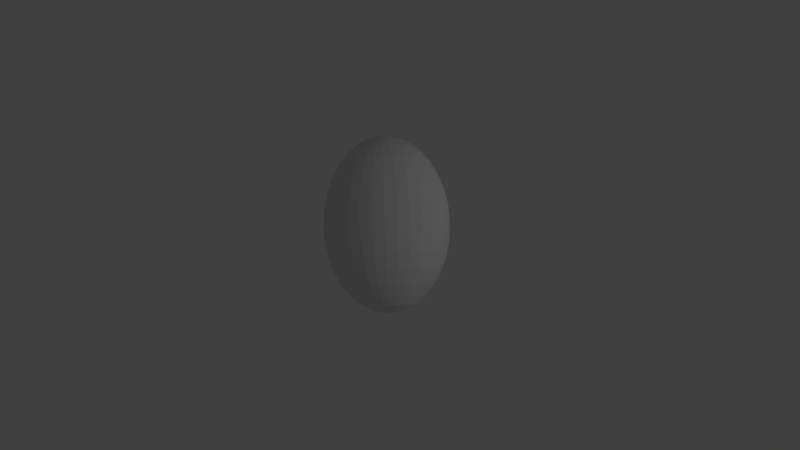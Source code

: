 # Source: Dominik_stormtrooper.blend  (saved by Blender 2.79.0; exported with 4.5.12 LTS)
import bpy
from mathutils import Matrix  # noqa: F401  (used for matrix-valued properties, if any)

bpy.ops.wm.read_factory_settings(use_empty=True)
scene = bpy.context.scene
scene.name = 'Scene'

# ---- collections
col_collection_1 = bpy.data.collections.new('Collection 1'); scene.collection.children.link(col_collection_1)

# ---- materials (node trees are filled in below, after node groups)
mat_material_002 = bpy.data.materials.new('Material.002')
mat_material_002.alpha_threshold = 0.0
mat_material_002.use_transparent_shadow = False
mat_material_002.roughness = 0.5

# ---- material node trees

# ---- world
world_world = bpy.data.worlds.new('World'); scene.world = world_world
world_world.color = (0.05088, 0.05088, 0.05088)
world_world.use_sun_shadow = False
world_world.sun_shadow_jitter_overblur = 0.0
world_world.cycles.sampling_method = 'MANUAL'

# ---- cameras
cam_camera = bpy.data.cameras.new('Camera')
cam_camera.clip_end = 100.0
cam_camera.lens = 35.0
cam_camera.sensor_width = 32.0
cam_camera.sensor_height = 18.0
cam_camera.ortho_scale = 7.314
cam_camera.dof.focus_distance = 0.0
cam_camera.dof.aperture_fstop = 128.0

# ---- lights
light_lamp = bpy.data.lights.new('Lamp', 'POINT')
light_lamp.transmission_factor = 0.0
light_lamp.cutoff_distance = 30.0
light_lamp.energy = 100.0
light_lamp.shadow_buffer_clip_start = 1.001
light_lamp.shadow_soft_size = 0.1
light_lamp.shadow_maximum_resolution = 0.006
light_lamp.use_absolute_resolution = True

# ---- meshes
me_sphere = bpy.data.meshes.new('Sphere')
me_sphere.from_pydata([(1.058, -0.6804, 0.5918), (1.065, -0.4929, 0.6715), (1.03, -0.2864, 0.7254), (0.9566, -0.06893, 0.7515), (0.846, 0.1512, 0.7486), (0.703, 0.3655, 0.717), (0.5329, 0.5658, 0.6579), (0.3423, 0.7443, 0.5734), (0.1386, 0.8942, 0.467), (-0.65, 1.113, -0.08825), (1.076, -0.6737, 0.5658), (1.1, -0.4798, 0.6205), (1.082, -0.2675, 0.6514), (1.022, -0.04482, 0.6573), (0.9233, 0.1795, 0.6379), (0.7888, 0.397, 0.594), (0.624, 0.5992, 0.5272), (0.4353, 0.7784, 0.4402), (0.2298, 0.9276, 0.3363), (0.01543, 1.041, 0.2195), (-0.1995, 1.115, 0.09419), (-0.4067, 1.146, -0.0347), (-0.5984, 1.132, -0.1623), (-0.767, 1.076, -0.2836), (-0.9061, 0.9774, -0.394), (1.091, -0.6729, 0.5365), (1.129, -0.4782, 0.5631), (1.124, -0.2651, 0.568), (1.076, -0.04186, 0.5511), (0.9866, 0.183, 0.513), (0.8592, 0.4009, 0.4553), (0.6987, 0.6033, 0.38), (0.5114, 0.7826, 0.2901), (0.3045, 0.9317, 0.1891), (0.08582, 1.045, 0.08076), (-0.1361, 1.118, -0.03064), (-0.3529, 1.149, -0.1409), (-0.556, 1.135, -0.2457), (-0.7378, 1.077, -0.341), (-0.8913, 0.9783, -0.4233), (1.102, -0.678, 0.505), (1.151, -0.4881, 0.5013), (1.156, -0.2795, 0.4784), (1.116, -0.06017, 0.4371), (1.034, 0.1615, 0.3789), (0.9114, 0.3769, 0.3062), (0.7542, 0.5779, 0.2218), (0.568, 0.7567, 0.1288), (0.3599, 0.9063, 0.03087), (0.138, 1.021, -0.06825), (-0.08914, 1.097, -0.1647), (-0.3129, 1.13, -0.2549), (-0.5246, 1.12, -0.3353), (-0.7162, 1.067, -0.4028), (-0.8802, 0.9732, -0.4548), (1.109, -0.6887, 0.4726), (1.164, -0.5092, 0.4377), (1.175, -0.3101, 0.386), (1.141, -0.09905, 0.3195), (1.062, 0.1158, 0.2407), (0.9435, 0.3261, 0.1527), (0.7882, 0.524, 0.05874), (0.6027, 0.7017, -0.03744), (0.394, 0.8524, -0.1322), (0.1701, 0.9704, -0.2218), (-0.06028, 1.051, -0.303), (-0.2884, 1.091, -0.3725), (-0.5053, 1.09, -0.4276), (-0.7029, 1.046, -0.4664), (-0.8735, 0.9625, -0.4872), (1.111, -0.7047, 0.4404), (1.169, -0.5405, 0.3747), (1.181, -0.3556, 0.2945), (1.149, -0.157, 0.203), (1.072, 0.04765, 0.1037), (0.9541, 0.2504, 0.0004066), (0.7995, 0.4436, -0.1029), (0.6142, 0.6198, -0.2022), (0.4053, 0.7721, -0.2938), (0.1808, 0.8947, -0.3741), (-0.05069, 0.983, -0.44), (-0.2802, 1.033, -0.489), (-0.4989, 1.044, -0.5192), (-0.6985, 1.015, -0.5294), (-0.8712, 0.9465, -0.5194), (1.109, -0.7253, 0.4098), (1.164, -0.581, 0.3146), (1.175, -0.4143, 0.2072), (1.14, -0.2318, 0.09195), (1.062, -0.04028, -0.02687), (0.943, 0.1527, -0.1447), (0.7877, 0.3399, -0.2569), (0.6022, 0.514, -0.3593), (0.3934, 0.6683, -0.4478), (0.1696, 0.797, -0.5192), (-0.06071, 0.895, -0.5706), (-0.2887, 0.9587, -0.6), (-0.5056, 0.9855, -0.6064), (-0.7031, 0.9744, -0.5895), (-0.8736, 0.9259, -0.55), (1.102, -0.7498, 0.3819), (1.151, -0.629, 0.2598), (1.155, -0.4841, 0.1277), (1.115, -0.3205, -0.00932), (1.033, -0.1446, -0.146), (0.9105, 0.03679, -0.277), (0.7532, 0.2168, -0.3974), (0.5669, 0.3885, -0.5025), (0.3589, 0.5452, -0.5883), (0.1371, 0.681, -0.6515), (-0.08998, 0.7907, -0.6896), (-0.3136, 0.8699, -0.7013), (-0.5252, 0.9157, -0.686), (-0.7166, 0.9264, -0.6443), (-0.8804, 0.9014, -0.5779), (1.091, -0.7772, 0.3577), (1.129, -0.6828, 0.2123), (1.123, -0.5621, 0.05883), (1.075, -0.4198, -0.09694), (0.9854, -0.2614, -0.249), (0.8578, -0.09296, -0.3915), (0.6973, 0.07907, -0.5189), (0.51, 0.2481, -0.6264), (0.303, 0.4075, -0.7098), (0.08445, 0.5513, -0.766), (-0.1374, 0.6739, -0.7927), (-0.3539, 0.7706, -0.7889), (-0.5569, 0.8377, -0.7548), (-0.7384, 0.8726, -0.6918), (-0.8916, 0.874, -0.6021), (1.076, -0.8065, 0.3382), (1.099, -0.7402, 0.1741), (1.081, -0.6454, 0.003367), (1.021, -0.5259, -0.1675), (0.9217, -0.3861, -0.332), (0.7871, -0.2315, -0.4837), (0.6222, -0.06802, -0.6168), (0.4334, 0.09808, -0.7262), (0.2279, 0.2604, -0.8077), (0.0137, 0.4127, -0.8582), (-0.201, 0.5492, -0.8757), (-0.4081, 0.6646, -0.8595), (-0.5994, 0.7544, -0.8103), (-0.7677, 0.8152, -0.73), (-0.9065, 0.8447, -0.6216), (1.057, -0.8364, 0.3242), (1.064, -0.799, 0.1466), (1.029, -0.7308, -0.03659), (0.955, -0.6346, -0.2184), (0.8442, -0.5139, -0.3918), (0.7009, -0.3735, -0.5502), (0.5307, -0.2188, -0.6874), (0.3401, -0.05565, -0.7982), (0.1365, 0.1096, -0.8783), (-0.07245, 0.2707, -0.9247), (-0.2786, 0.4214, -0.9355), (-0.474, 0.5559, -0.9104), (-0.6512, 0.669, -0.8503), (-0.8034, 0.7564, -0.7575), (-0.9247, 0.8147, -0.6356), (1.037, -0.866, 0.3161), (1.023, -0.857, 0.1308), (0.9701, -0.815, -0.05952), (0.8798, -0.7418, -0.2476), (0.7558, -0.64, -0.4261), (0.6027, -0.5136, -0.5883), (0.4265, -0.3675, -0.7278), (0.2338, -0.2073, -0.8394), (0.0322, -0.03905, -0.9187), (-0.1707, 0.1307, -0.9628), (-0.367, 0.2953, -0.9698), (-0.5492, 0.4487, -0.9395), (-0.7103, 0.5848, -0.8732), (-0.8441, 0.6984, -0.7733), (-0.9454, 0.7852, -0.6437), (1.014, -0.894, 0.3144), (0.9789, -0.912, 0.1274), (0.906, -0.8948, -0.06451), (0.7983, -0.8433, -0.2539), (0.6599, -0.7594, -0.4336), (0.4962, -0.6463, -0.5966), (0.3134, -0.5084, -0.7367), (0.1185, -0.3509, -0.8484), (-0.08088, -0.1799, -0.9276), (-0.2772, -0.002051, -0.9711), (-0.4628, 0.1759, -0.9773), (-0.6307, 0.3471, -0.9459), (-0.7743, 0.505, -0.8782), (-0.8882, 0.6434, -0.7767), (-0.9679, 0.7571, -0.6454), (0.9908, -0.9194, 0.319), (0.933, -0.9618, 0.1364), (0.8394, -0.9672, -0.0514), (0.7136, -0.9354, -0.2372), (0.5603, -0.8676, -0.414), (0.3855, -0.7666, -0.5748), (0.1958, -0.636, -0.7135), (-0.001326, -0.481, -0.8248), (-0.1984, -0.3076, -0.9044), (-0.3879, -0.1223, -0.9493), (-0.5625, 0.06769, -0.9576), (-0.7154, 0.2551, -0.9292), (-0.8409, 0.4326, -0.8651), (-0.9341, 0.5936, -0.7677), (-0.9913, 0.7317, -0.6408), (-1.01, 0.8418, -0.4893), (0.9674, -0.9412, 0.3298), (0.8872, -1.005, 0.1576), (0.7729, -1.029, -0.02068), (0.6289, -1.014, -0.1981), (0.4607, -0.9605, -0.368), (0.2748, -0.8697, -0.5237), (0.07833, -0.7455, -0.6593), (-0.1211, -0.5927, -0.7695), (-0.3159, -0.4171, -0.8502), (-0.4986, -0.2255, -0.8982), (-0.6621, -0.02516, -0.9117), (-0.8002, 0.1761, -0.8901), (-0.9075, 0.3706, -0.8344), (-0.9799, 0.5509, -0.7465), (-1.015, 0.71, -0.63), (0.945, -0.9586, 0.3463), (0.8431, -1.039, 0.1901), (0.7089, -1.079, 0.02648), (0.5474, -1.077, -0.1381), (0.3649, -1.034, -0.2974), (0.1684, -0.9518, -0.4453), (-0.0346, -0.8327, -0.576), (-0.2363, -0.6816, -0.6846), (-0.4289, -0.5043, -0.7669), (-0.605, -0.3076, -0.8198), (-0.7578, -0.09906, -0.8411), (-0.8816, 0.1133, -0.8301), (-0.9714, 0.3212, -0.7872), (-1.024, 0.5169, -0.7141), (-1.037, 0.6926, -0.6135), (0.9243, -0.9708, 0.368), (0.8025, -1.063, 0.2326), (0.65, -1.113, 0.08825), (0.4724, -1.122, -0.0595), (0.2767, -1.087, -0.205), (0.07041, -1.01, -0.3425), (-0.1386, -0.8942, -0.467), (-0.3423, -0.7443, -0.5734), (-0.5329, -0.5658, -0.6579), (-0.703, -0.3655, -0.717), (-0.846, -0.1512, -0.7486), (-0.9566, 0.06893, -0.7515), (-1.03, 0.2864, -0.7254), (-1.065, 0.4929, -0.6715), (-1.058, 0.6804, -0.5918), (0.9061, -0.9774, 0.394), (0.767, -1.076, 0.2836), (0.5984, -1.132, 0.1623), (0.4067, -1.146, 0.0347), (0.1995, -1.115, -0.09419), (-0.01543, -1.041, -0.2195), (-0.2298, -0.9276, -0.3363), (-0.4353, -0.7784, -0.4402), (-0.624, -0.5992, -0.5272), (-0.7888, -0.397, -0.594), (-0.9233, -0.1795, -0.6379), (-1.022, 0.04482, -0.6573), (-1.082, 0.2675, -0.6514), (-1.1, 0.4798, -0.6205), (-1.076, 0.6737, -0.5658), (0.8913, -0.9783, 0.4233), (0.7378, -1.077, 0.341), (0.556, -1.135, 0.2457), (0.3529, -1.149, 0.1409), (0.1361, -1.118, 0.03064), (-0.08582, -1.045, -0.08076), (-0.3045, -0.9317, -0.1891), (-0.5114, -0.7826, -0.2901), (-0.6987, -0.6033, -0.38), (-0.8592, -0.4009, -0.4553), (-0.9866, -0.183, -0.513), (-1.076, 0.04186, -0.5511), (-1.124, 0.2651, -0.568), (-1.129, 0.4782, -0.5631), (-1.091, 0.6729, -0.5365), (0.8802, -0.9732, 0.4548), (0.7162, -1.067, 0.4028), (0.5246, -1.12, 0.3353), (0.3129, -1.13, 0.2549), (0.08914, -1.097, 0.1647), (-0.138, -1.021, 0.06825), (-0.3599, -0.9063, -0.03087), (-0.568, -0.7567, -0.1288), (-0.7542, -0.5779, -0.2218), (-0.9114, -0.3769, -0.3062), (-1.034, -0.1615, -0.3789), (-1.116, 0.06017, -0.4371), (-1.156, 0.2795, -0.4784), (-1.151, 0.4881, -0.5013), (-1.102, 0.678, -0.505), (1.01, -0.8418, 0.4893), (0.8735, -0.9625, 0.4872), (0.7029, -1.046, 0.4664), (0.5053, -1.09, 0.4276), (0.2884, -1.091, 0.3725), (0.06029, -1.051, 0.303), (-0.1701, -0.9704, 0.2218), (-0.394, -0.8524, 0.1322), (-0.6027, -0.7017, 0.03744), (-0.7882, -0.524, -0.05874), (-0.9435, -0.3261, -0.1527), (-1.062, -0.1158, -0.2407), (-1.141, 0.09905, -0.3195), (-1.175, 0.3101, -0.386), (-1.164, 0.5092, -0.4377), (-1.109, 0.6887, -0.4726), (0.8712, -0.9465, 0.5194), (0.6985, -1.015, 0.5294), (0.4989, -1.044, 0.5192), (0.2802, -1.033, 0.489), (0.05069, -0.983, 0.44), (-0.1808, -0.8947, 0.3741), (-0.4053, -0.7721, 0.2938), (-0.6142, -0.6198, 0.2022), (-0.7995, -0.4436, 0.1029), (-0.9541, -0.2504, -0.0004066), (-1.072, -0.04765, -0.1037), (-1.149, 0.157, -0.203), (-1.181, 0.3556, -0.2945), (-1.169, 0.5405, -0.3747), (-1.111, 0.7047, -0.4404), (0.8736, -0.9259, 0.55), (0.7031, -0.9744, 0.5895), (0.5056, -0.9855, 0.6064), (0.2887, -0.9587, 0.6), (0.06072, -0.895, 0.5706), (-0.1696, -0.797, 0.5192), (-0.3934, -0.6683, 0.4478), (-0.6021, -0.514, 0.3593), (-0.7877, -0.3399, 0.2569), (-0.943, -0.1527, 0.1447), (-1.062, 0.04028, 0.02687), (-1.14, 0.2318, -0.09195), (-1.175, 0.4143, -0.2072), (-1.164, 0.581, -0.3146), (-1.109, 0.7253, -0.4098), (0.8804, -0.9014, 0.5779), (0.7166, -0.9264, 0.6443), (0.5252, -0.9157, 0.686), (0.3136, -0.8699, 0.7013), (0.08998, -0.7907, 0.6896), (-0.1371, -0.681, 0.6515), (-0.3589, -0.5452, 0.5883), (-0.5669, -0.3885, 0.5025), (-0.7532, -0.2168, 0.3974), (-0.9105, -0.03679, 0.277), (-1.033, 0.1446, 0.146), (-1.115, 0.3205, 0.00932), (-1.155, 0.4841, -0.1277), (-1.151, 0.629, -0.2598), (-1.102, 0.7498, -0.3819), (0.8916, -0.874, 0.6021), (0.7384, -0.8726, 0.6918), (0.5569, -0.8377, 0.7548), (0.3539, -0.7706, 0.7889), (0.1374, -0.6739, 0.7927), (-0.08445, -0.5513, 0.766), (-0.303, -0.4075, 0.7098), (-0.51, -0.2481, 0.6264), (-0.6973, -0.07907, 0.5189), (-0.8578, 0.09296, 0.3915), (-0.9854, 0.2614, 0.249), (-1.075, 0.4198, 0.09694), (-1.123, 0.5621, -0.05883), (-1.129, 0.6828, -0.2123), (-1.091, 0.7772, -0.3577), (0.9065, -0.8447, 0.6216), (0.7677, -0.8152, 0.73), (0.5994, -0.7544, 0.8103), (0.4081, -0.6646, 0.8595), (0.201, -0.5492, 0.8757), (-0.0137, -0.4127, 0.8582), (-0.2279, -0.2604, 0.8077), (-0.4334, -0.09809, 0.7262), (-0.6222, 0.06802, 0.6168), (-0.7871, 0.2315, 0.4837), (-0.9217, 0.3861, 0.332), (-1.021, 0.5259, 0.1675), (-1.081, 0.6454, -0.003368), (-1.099, 0.7402, -0.1741), (-1.076, 0.8065, -0.3382), (0.9247, -0.8147, 0.6356), (0.8034, -0.7564, 0.7575), (0.6512, -0.669, 0.8503), (0.474, -0.5559, 0.9104), (0.2786, -0.4214, 0.9355), (0.07245, -0.2707, 0.9247), (-0.1365, -0.1096, 0.8783), (-0.3401, 0.05565, 0.7982), (-0.5307, 0.2188, 0.6874), (-0.7009, 0.3735, 0.5502), (-0.8442, 0.5139, 0.3918), (-0.955, 0.6346, 0.2184), (-1.029, 0.7308, 0.03659), (-1.064, 0.799, -0.1466), (-1.057, 0.8364, -0.3242), (0.9454, -0.7852, 0.6437), (0.8441, -0.6984, 0.7733), (0.7103, -0.5848, 0.8732), (0.5492, -0.4487, 0.9395), (0.367, -0.2953, 0.9698), (0.1707, -0.1307, 0.9628), (-0.0322, 0.03905, 0.9187), (-0.2338, 0.2073, 0.8394), (-0.4265, 0.3675, 0.7278), (-0.6027, 0.5136, 0.5883), (-0.7558, 0.64, 0.4261), (-0.8798, 0.7418, 0.2476), (-0.9701, 0.815, 0.05952), (-1.023, 0.857, -0.1308), (-1.037, 0.866, -0.3161), (0.9679, -0.7571, 0.6454), (0.8882, -0.6434, 0.7767), (0.7743, -0.505, 0.8782), (0.6307, -0.3471, 0.9459), (0.4628, -0.1759, 0.9773), (0.2772, 0.00205, 0.9711), (0.08088, 0.1799, 0.9276), (-0.1185, 0.3509, 0.8484), (-0.3134, 0.5084, 0.7367), (-0.4962, 0.6463, 0.5966), (-0.6599, 0.7594, 0.4336), (-0.7983, 0.8433, 0.2539), (-0.906, 0.8948, 0.06451), (-0.9789, 0.912, -0.1274), (-1.014, 0.894, -0.3144), (0.9913, -0.7317, 0.6408), (0.9341, -0.5936, 0.7677), (0.8409, -0.4326, 0.8651), (0.7154, -0.2551, 0.9292), (0.5625, -0.06769, 0.9576), (0.3879, 0.1223, 0.9493), (0.1984, 0.3076, 0.9044), (0.001327, 0.481, 0.8248), (-0.1958, 0.636, 0.7135), (-0.3855, 0.7666, 0.5748), (-0.5603, 0.8676, 0.414), (-0.7136, 0.9354, 0.2372), (-0.8394, 0.9672, 0.0514), (-0.933, 0.9618, -0.1364), (-0.9908, 0.9194, -0.319), (1.015, -0.71, 0.63), (0.9799, -0.5509, 0.7465), (0.9075, -0.3706, 0.8344), (0.8002, -0.1761, 0.8901), (0.6621, 0.02516, 0.9117), (0.4986, 0.2255, 0.8982), (0.3159, 0.4171, 0.8502), (0.1211, 0.5927, 0.7695), (-0.07833, 0.7455, 0.6593), (-0.2748, 0.8697, 0.5237), (-0.4607, 0.9605, 0.368), (-0.6289, 1.014, 0.1981), (-0.7729, 1.029, 0.02068), (-0.8872, 1.005, -0.1576), (-0.9674, 0.9412, -0.3298), (1.037, -0.6926, 0.6135), (1.024, -0.5169, 0.7141), (0.9714, -0.3212, 0.7872), (0.8816, -0.1133, 0.8301), (0.7578, 0.09906, 0.8411), (0.605, 0.3076, 0.8198), (0.4289, 0.5043, 0.7669), (0.2363, 0.6816, 0.6846), (0.0346, 0.8327, 0.576), (-0.1684, 0.9518, 0.4453), (-0.3649, 1.034, 0.2974), (-0.5474, 1.077, 0.1381), (-0.7089, 1.079, -0.02648), (-0.8431, 1.039, -0.1901), (-0.945, 0.9586, -0.3463), (-0.07041, 1.01, 0.3425), (-0.2767, 1.087, 0.205), (-0.4724, 1.122, 0.0595), (-0.8025, 1.063, -0.2326), (-0.9243, 0.9708, -0.368)], [], [(481, 480, 23, 24), (7, 6, 16, 17), (0, 296, 10), (205, 481, 24), (8, 7, 17, 18), (1, 0, 10, 11), (477, 8, 18, 19), (2, 1, 11, 12), (478, 477, 19, 20), (3, 2, 12, 13), (479, 478, 20, 21), (4, 3, 13, 14), (9, 479, 21, 22), (5, 4, 14, 15), (480, 9, 22, 23), (6, 5, 15, 16), (23, 22, 37, 38), (16, 15, 30, 31), (24, 23, 38, 39), (17, 16, 31, 32), (10, 296, 25), (205, 24, 39), (18, 17, 32, 33), (11, 10, 25, 26), (19, 18, 33, 34), (12, 11, 26, 27), (20, 19, 34, 35), (13, 12, 27, 28), (21, 20, 35, 36), (14, 13, 28, 29), (22, 21, 36, 37), (15, 14, 29, 30), (27, 26, 41, 42), (35, 34, 49, 50), (28, 27, 42, 43), (36, 35, 50, 51), (29, 28, 43, 44), (37, 36, 51, 52), (30, 29, 44, 45), (38, 37, 52, 53), (31, 30, 45, 46), (39, 38, 53, 54), (32, 31, 46, 47), (25, 296, 40), (205, 39, 54), (33, 32, 47, 48), (26, 25, 40, 41), (34, 33, 48, 49), (46, 45, 60, 61), (54, 53, 68, 69), (47, 46, 61, 62), (40, 296, 55), (205, 54, 69), (48, 47, 62, 63), (41, 40, 55, 56), (49, 48, 63, 64), (42, 41, 56, 57), (50, 49, 64, 65), (43, 42, 57, 58), (51, 50, 65, 66), (44, 43, 58, 59), (52, 51, 66, 67), (45, 44, 59, 60), (53, 52, 67, 68), (65, 64, 79, 80), (58, 57, 72, 73), (66, 65, 80, 81), (59, 58, 73, 74), (67, 66, 81, 82), (60, 59, 74, 75), (68, 67, 82, 83), (61, 60, 75, 76), (69, 68, 83, 84), (62, 61, 76, 77), (55, 296, 70), (205, 69, 84), (63, 62, 77, 78), (56, 55, 70, 71), (64, 63, 78, 79), (57, 56, 71, 72), (84, 83, 98, 99), (77, 76, 91, 92), (70, 296, 85), (205, 84, 99), (78, 77, 92, 93), (71, 70, 85, 86), (79, 78, 93, 94), (72, 71, 86, 87), (80, 79, 94, 95), (73, 72, 87, 88), (81, 80, 95, 96), (74, 73, 88, 89), (82, 81, 96, 97), (75, 74, 89, 90), (83, 82, 97, 98), (76, 75, 90, 91), (88, 87, 102, 103), (96, 95, 110, 111), (89, 88, 103, 104), (97, 96, 111, 112), (90, 89, 104, 105), (98, 97, 112, 113), (91, 90, 105, 106), (99, 98, 113, 114), (92, 91, 106, 107), (85, 296, 100), (205, 99, 114), (93, 92, 107, 108), (86, 85, 100, 101), (94, 93, 108, 109), (87, 86, 101, 102), (95, 94, 109, 110), (107, 106, 121, 122), (100, 296, 115), (205, 114, 129), (108, 107, 122, 123), (101, 100, 115, 116), (109, 108, 123, 124), (102, 101, 116, 117), (110, 109, 124, 125), (103, 102, 117, 118), (111, 110, 125, 126), (104, 103, 118, 119), (112, 111, 126, 127), (105, 104, 119, 120), (113, 112, 127, 128), (106, 105, 120, 121), (114, 113, 128, 129), (126, 125, 140, 141), (119, 118, 133, 134), (127, 126, 141, 142), (120, 119, 134, 135), (128, 127, 142, 143), (121, 120, 135, 136), (129, 128, 143, 144), (122, 121, 136, 137), (115, 296, 130), (205, 129, 144), (123, 122, 137, 138), (116, 115, 130, 131), (124, 123, 138, 139), (117, 116, 131, 132), (125, 124, 139, 140), (118, 117, 132, 133), (205, 144, 159), (138, 137, 152, 153), (131, 130, 145, 146), (139, 138, 153, 154), (132, 131, 146, 147), (140, 139, 154, 155), (133, 132, 147, 148), (141, 140, 155, 156), (134, 133, 148, 149), (142, 141, 156, 157), (135, 134, 149, 150), (143, 142, 157, 158), (136, 135, 150, 151), (144, 143, 158, 159), (137, 136, 151, 152), (130, 296, 145), (157, 156, 171, 172), (150, 149, 164, 165), (158, 157, 172, 173), (151, 150, 165, 166), (159, 158, 173, 174), (152, 151, 166, 167), (145, 296, 160), (205, 159, 174), (153, 152, 167, 168), (146, 145, 160, 161), (154, 153, 168, 169), (147, 146, 161, 162), (155, 154, 169, 170), (148, 147, 162, 163), (156, 155, 170, 171), (149, 148, 163, 164), (161, 160, 175, 176), (169, 168, 183, 184), (162, 161, 176, 177), (170, 169, 184, 185), (163, 162, 177, 178), (171, 170, 185, 186), (164, 163, 178, 179), (172, 171, 186, 187), (165, 164, 179, 180), (173, 172, 187, 188), (166, 165, 180, 181), (174, 173, 188, 189), (167, 166, 181, 182), (160, 296, 175), (205, 174, 189), (168, 167, 182, 183), (180, 179, 194, 195), (188, 187, 202, 203), (181, 180, 195, 196), (189, 188, 203, 204), (182, 181, 196, 197), (175, 296, 190), (205, 189, 204), (183, 182, 197, 198), (176, 175, 190, 191), (184, 183, 198, 199), (177, 176, 191, 192), (185, 184, 199, 200), (178, 177, 192, 193), (186, 185, 200, 201), (179, 178, 193, 194), (187, 186, 201, 202), (199, 198, 214, 215), (192, 191, 207, 208), (200, 199, 215, 216), (193, 192, 208, 209), (201, 200, 216, 217), (194, 193, 209, 210), (202, 201, 217, 218), (195, 194, 210, 211), (203, 202, 218, 219), (196, 195, 211, 212), (204, 203, 219, 220), (197, 196, 212, 213), (190, 296, 206), (205, 204, 220), (198, 197, 213, 214), (191, 190, 206, 207), (219, 218, 233, 234), (212, 211, 226, 227), (220, 219, 234, 235), (213, 212, 227, 228), (206, 296, 221), (205, 220, 235), (214, 213, 228, 229), (207, 206, 221, 222), (215, 214, 229, 230), (208, 207, 222, 223), (216, 215, 230, 231), (209, 208, 223, 224), (217, 216, 231, 232), (210, 209, 224, 225), (218, 217, 232, 233), (211, 210, 225, 226), (223, 222, 237, 238), (231, 230, 245, 246), (224, 223, 238, 239), (232, 231, 246, 247), (225, 224, 239, 240), (233, 232, 247, 248), (226, 225, 240, 241), (234, 233, 248, 249), (227, 226, 241, 242), (235, 234, 249, 250), (228, 227, 242, 243), (221, 296, 236), (205, 235, 250), (229, 228, 243, 244), (222, 221, 236, 237), (230, 229, 244, 245), (242, 241, 256, 257), (250, 249, 264, 265), (243, 242, 257, 258), (236, 296, 251), (205, 250, 265), (244, 243, 258, 259), (237, 236, 251, 252), (245, 244, 259, 260), (238, 237, 252, 253), (246, 245, 260, 261), (239, 238, 253, 254), (247, 246, 261, 262), (240, 239, 254, 255), (248, 247, 262, 263), (241, 240, 255, 256), (249, 248, 263, 264), (261, 260, 275, 276), (254, 253, 268, 269), (262, 261, 276, 277), (255, 254, 269, 270), (263, 262, 277, 278), (256, 255, 270, 271), (264, 263, 278, 279), (257, 256, 271, 272), (265, 264, 279, 280), (258, 257, 272, 273), (251, 296, 266), (205, 265, 280), (259, 258, 273, 274), (252, 251, 266, 267), (260, 259, 274, 275), (253, 252, 267, 268), (280, 279, 294, 295), (273, 272, 287, 288), (266, 296, 281), (205, 280, 295), (274, 273, 288, 289), (267, 266, 281, 282), (275, 274, 289, 290), (268, 267, 282, 283), (276, 275, 290, 291), (269, 268, 283, 284), (277, 276, 291, 292), (270, 269, 284, 285), (278, 277, 292, 293), (271, 270, 285, 286), (279, 278, 293, 294), (272, 271, 286, 287), (292, 291, 307, 308), (285, 284, 300, 301), (293, 292, 308, 309), (286, 285, 301, 302), (294, 293, 309, 310), (287, 286, 302, 303), (295, 294, 310, 311), (288, 287, 303, 304), (281, 296, 297), (205, 295, 311), (289, 288, 304, 305), (282, 281, 297, 298), (290, 289, 305, 306), (283, 282, 298, 299), (291, 290, 306, 307), (284, 283, 299, 300), (297, 296, 312), (205, 311, 326), (305, 304, 319, 320), (298, 297, 312, 313), (306, 305, 320, 321), (299, 298, 313, 314), (307, 306, 321, 322), (300, 299, 314, 315), (308, 307, 322, 323), (301, 300, 315, 316), (309, 308, 323, 324), (302, 301, 316, 317), (310, 309, 324, 325), (303, 302, 317, 318), (311, 310, 325, 326), (304, 303, 318, 319), (316, 315, 330, 331), (324, 323, 338, 339), (317, 316, 331, 332), (325, 324, 339, 340), (318, 317, 332, 333), (326, 325, 340, 341), (319, 318, 333, 334), (312, 296, 327), (205, 326, 341), (320, 319, 334, 335), (313, 312, 327, 328), (321, 320, 335, 336), (314, 313, 328, 329), (322, 321, 336, 337), (315, 314, 329, 330), (323, 322, 337, 338), (335, 334, 349, 350), (328, 327, 342, 343), (336, 335, 350, 351), (329, 328, 343, 344), (337, 336, 351, 352), (330, 329, 344, 345), (338, 337, 352, 353), (331, 330, 345, 346), (339, 338, 353, 354), (332, 331, 346, 347), (340, 339, 354, 355), (333, 332, 347, 348), (341, 340, 355, 356), (334, 333, 348, 349), (327, 296, 342), (205, 341, 356), (354, 353, 368, 369), (347, 346, 361, 362), (355, 354, 369, 370), (348, 347, 362, 363), (356, 355, 370, 371), (349, 348, 363, 364), (342, 296, 357), (205, 356, 371), (350, 349, 364, 365), (343, 342, 357, 358), (351, 350, 365, 366), (344, 343, 358, 359), (352, 351, 366, 367), (345, 344, 359, 360), (353, 352, 367, 368), (346, 345, 360, 361), (358, 357, 372, 373), (366, 365, 380, 381), (359, 358, 373, 374), (367, 366, 381, 382), (360, 359, 374, 375), (368, 367, 382, 383), (361, 360, 375, 376), (369, 368, 383, 384), (362, 361, 376, 377), (370, 369, 384, 385), (363, 362, 377, 378), (371, 370, 385, 386), (364, 363, 378, 379), (357, 296, 372), (205, 371, 386), (365, 364, 379, 380), (377, 376, 391, 392), (385, 384, 399, 400), (378, 377, 392, 393), (386, 385, 400, 401), (379, 378, 393, 394), (372, 296, 387), (205, 386, 401), (380, 379, 394, 395), (373, 372, 387, 388), (381, 380, 395, 396), (374, 373, 388, 389), (382, 381, 396, 397), (375, 374, 389, 390), (383, 382, 397, 398), (376, 375, 390, 391), (384, 383, 398, 399), (396, 395, 410, 411), (389, 388, 403, 404), (397, 396, 411, 412), (390, 389, 404, 405), (398, 397, 412, 413), (391, 390, 405, 406), (399, 398, 413, 414), (392, 391, 406, 407), (400, 399, 414, 415), (393, 392, 407, 408), (401, 400, 415, 416), (394, 393, 408, 409), (387, 296, 402), (205, 401, 416), (395, 394, 409, 410), (388, 387, 402, 403), (415, 414, 429, 430), (408, 407, 422, 423), (416, 415, 430, 431), (409, 408, 423, 424), (402, 296, 417), (205, 416, 431), (410, 409, 424, 425), (403, 402, 417, 418), (411, 410, 425, 426), (404, 403, 418, 419), (412, 411, 426, 427), (405, 404, 419, 420), (413, 412, 427, 428), (406, 405, 420, 421), (414, 413, 428, 429), (407, 406, 421, 422), (427, 426, 441, 442), (420, 419, 434, 435), (428, 427, 442, 443), (421, 420, 435, 436), (429, 428, 443, 444), (422, 421, 436, 437), (430, 429, 444, 445), (423, 422, 437, 438), (431, 430, 445, 446), (424, 423, 438, 439), (417, 296, 432), (205, 431, 446), (425, 424, 439, 440), (418, 417, 432, 433), (426, 425, 440, 441), (419, 418, 433, 434), (446, 445, 460, 461), (439, 438, 453, 454), (432, 296, 447), (205, 446, 461), (440, 439, 454, 455), (433, 432, 447, 448), (441, 440, 455, 456), (434, 433, 448, 449), (442, 441, 456, 457), (435, 434, 449, 450), (443, 442, 457, 458), (436, 435, 450, 451), (444, 443, 458, 459), (437, 436, 451, 452), (445, 444, 459, 460), (438, 437, 452, 453), (450, 449, 464, 465), (458, 457, 472, 473), (451, 450, 465, 466), (459, 458, 473, 474), (452, 451, 466, 467), (460, 459, 474, 475), (453, 452, 467, 468), (461, 460, 475, 476), (454, 453, 468, 469), (447, 296, 462), (205, 461, 476), (455, 454, 469, 470), (448, 447, 462, 463), (456, 455, 470, 471), (449, 448, 463, 464), (457, 456, 471, 472), (469, 468, 6, 7), (462, 296, 0), (205, 476, 481), (470, 469, 7, 8), (463, 462, 0, 1), (471, 470, 8, 477), (464, 463, 1, 2), (472, 471, 477, 478), (465, 464, 2, 3), (473, 472, 478, 479), (466, 465, 3, 4), (474, 473, 479, 9), (467, 466, 4, 5), (475, 474, 9, 480), (468, 467, 5, 6), (476, 475, 480, 481)])
_uv = me_sphere.uv_layers.new(name='UVMap')
_uv.uv.foreach_set('vector', [0.1097, 0.7787, 0.1068, 0.8236, 0.09327, 0.8208, 0.1028, 0.7773, 0.1016, 0.9974, 0.1031, 1.0, 0.06827, 0.9929, 0.06616, 0.9902, 0.3321, 0.8486, 0.3287, 0.8047, 0.339, 0.8472, 0.1129, 0.7335, 0.1097, 0.7787, 0.1028, 0.7773, 0.1009, 0.9861, 0.1016, 0.9974, 0.06616, 0.9902, 0.06606, 0.979, 0.3356, 0.8894, 0.3321, 0.8486, 0.339, 0.8472, 0.3492, 0.8866, 0.1008, 0.9664, 0.1009, 0.9861, 0.06606, 0.979, 0.06798, 0.9597, 0.3391, 0.9256, 0.3356, 0.8894, 0.3492, 0.8866, 0.3588, 0.9216, 0.1013, 0.9392, 0.1008, 0.9664, 0.06798, 0.9597, 0.07184, 0.9332, 0.3423, 0.9557, 0.3391, 0.9256, 0.3588, 0.9216, 0.3674, 0.9506, 0.1026, 0.9054, 0.1013, 0.9392, 0.07184, 0.9332, 0.0775, 0.9003, 0.3453, 0.9787, 0.3423, 0.9557, 0.3674, 0.9506, 0.3748, 0.9727, 0.1044, 0.8664, 0.1026, 0.9054, 0.0775, 0.9003, 0.08474, 0.8623, 0.3478, 0.9937, 0.3453, 0.9787, 0.3748, 0.9727, 0.3806, 0.987, 0.1068, 0.8236, 0.1044, 0.8664, 0.08474, 0.8623, 0.09327, 0.8208, 0.3498, 1.0, 0.3478, 0.9937, 0.3806, 0.987, 0.3846, 0.9929, 0.09327, 0.8208, 0.08474, 0.8623, 0.06614, 0.8536, 0.08046, 0.8148, 0.004019, 0.2087, 0.01619, 0.1481, 0.02482, 0.1471, 0.01319, 0.2076, 0.1028, 0.7773, 0.09327, 0.8208, 0.08046, 0.8148, 0.09625, 0.7743, 0.0, 0.2717, 0.004019, 0.2087, 0.01319, 0.2076, 0.009346, 0.2706, 0.339, 0.8472, 0.3287, 0.8047, 0.3456, 0.8441, 0.1129, 0.7335, 0.1028, 0.7773, 0.09625, 0.7743, 0.004283, 0.3348, 0.0, 0.2717, 0.009346, 0.2706, 0.01345, 0.3337, 0.3492, 0.8866, 0.339, 0.8472, 0.3456, 0.8441, 0.362, 0.8806, 0.06798, 0.9597, 0.06606, 0.979, 0.03324, 0.9636, 0.03706, 0.9452, 0.3588, 0.9216, 0.3492, 0.8866, 0.362, 0.8806, 0.3774, 0.9128, 0.07184, 0.9332, 0.06798, 0.9597, 0.03706, 0.9452, 0.04402, 0.9201, 0.3674, 0.9506, 0.3588, 0.9216, 0.3774, 0.9128, 0.3911, 0.9395, 0.0775, 0.9003, 0.07184, 0.9332, 0.04402, 0.9201, 0.05384, 0.8891, 0.3748, 0.9727, 0.3674, 0.9506, 0.3911, 0.9395, 0.4026, 0.9596, 0.08474, 0.8623, 0.0775, 0.9003, 0.05384, 0.8891, 0.06614, 0.8536, 0.3806, 0.987, 0.3748, 0.9727, 0.4026, 0.9596, 0.4115, 0.9725, 0.3774, 0.9128, 0.362, 0.8806, 0.3735, 0.8716, 0.3941, 0.8997, 0.04455, 0.4504, 0.02534, 0.3944, 0.04131, 0.3934, 0.05893, 0.4495, 0.3911, 0.9395, 0.3774, 0.9128, 0.3941, 0.8997, 0.4124, 0.9228, 0.05384, 0.8891, 0.04402, 0.9201, 0.01893, 0.9004, 0.03251, 0.8724, 0.4026, 0.9596, 0.3911, 0.9395, 0.4124, 0.9228, 0.4277, 0.94, 0.06614, 0.8536, 0.05384, 0.8891, 0.03251, 0.8724, 0.04938, 0.8405, 0.02482, 0.1471, 0.0438, 0.0913, 0.05818, 0.09045, 0.04079, 0.1461, 0.08046, 0.8148, 0.06614, 0.8536, 0.04938, 0.8405, 0.06892, 0.8058, 0.01319, 0.2076, 0.02482, 0.1471, 0.04079, 0.1461, 0.03014, 0.2066, 0.09625, 0.7743, 0.08046, 0.8148, 0.06892, 0.8058, 0.09036, 0.7696, 0.009346, 0.2706, 0.01319, 0.2076, 0.03014, 0.2066, 0.02663, 0.2696, 0.3456, 0.8441, 0.3287, 0.8047, 0.3514, 0.8395, 0.1129, 0.7335, 0.09625, 0.7743, 0.09036, 0.7696, 0.01345, 0.3337, 0.009346, 0.2706, 0.02663, 0.2696, 0.03041, 0.3327, 0.362, 0.8806, 0.3456, 0.8441, 0.3514, 0.8395, 0.3735, 0.8716, 0.02534, 0.3944, 0.01345, 0.3337, 0.03041, 0.3327, 0.04131, 0.3934, 0.03014, 0.2066, 0.04079, 0.1461, 0.06349, 0.1453, 0.05424, 0.2057, 0.09036, 0.7696, 0.06892, 0.8058, 0.05908, 0.794, 0.08535, 0.7637, 0.02663, 0.2696, 0.03014, 0.2066, 0.05424, 0.2057, 0.0512, 0.2687, 0.3514, 0.8395, 0.3287, 0.8047, 0.3565, 0.8335, 0.1129, 0.7335, 0.09036, 0.7696, 0.08535, 0.7637, 0.03041, 0.3327, 0.02663, 0.2696, 0.0512, 0.2687, 0.0545, 0.3318, 0.3735, 0.8716, 0.3514, 0.8395, 0.3565, 0.8335, 0.3834, 0.8598, 0.04131, 0.3934, 0.03041, 0.3327, 0.0545, 0.3318, 0.06401, 0.3926, 0.3941, 0.8997, 0.3735, 0.8716, 0.3834, 0.8598, 0.4084, 0.8827, 0.05893, 0.4495, 0.04131, 0.3934, 0.06401, 0.3926, 0.07936, 0.4487, 0.4124, 0.9228, 0.3941, 0.8997, 0.4084, 0.8827, 0.4306, 0.9011, 0.08259, 0.4987, 0.05893, 0.4495, 0.07936, 0.4487, 0.09996, 0.4981, 0.05818, 0.09045, 0.08163, 0.04174, 0.099, 0.04108, 0.0786, 0.08967, 0.04938, 0.8405, 0.03251, 0.8724, 0.01433, 0.8508, 0.0351, 0.8235, 0.04079, 0.1461, 0.05818, 0.09045, 0.0786, 0.08967, 0.06349, 0.1453, 0.06892, 0.8058, 0.04938, 0.8405, 0.0351, 0.8235, 0.05908, 0.794, 0.07936, 0.4487, 0.06401, 0.3926, 0.09256, 0.3918, 0.1051, 0.448, 0.099, 0.04108, 0.1239, 0.001349, 0.1411, 0.000889, 0.1209, 0.04049, 0.09996, 0.4981, 0.07936, 0.4487, 0.1051, 0.448, 0.1218, 0.4975, 0.0786, 0.08967, 0.099, 0.04108, 0.1209, 0.04049, 0.1043, 0.08898, 0.0351, 0.8235, 0.01433, 0.8508, 0.0, 0.825, 0.02384, 0.8032, 0.06349, 0.1453, 0.0786, 0.08967, 0.1043, 0.08898, 0.09204, 0.1445, 0.05908, 0.794, 0.0351, 0.8235, 0.02384, 0.8032, 0.05133, 0.7801, 0.05424, 0.2057, 0.06349, 0.1453, 0.09204, 0.1445, 0.08454, 0.2049, 0.08535, 0.7637, 0.05908, 0.794, 0.05133, 0.7801, 0.0814, 0.7566, 0.0512, 0.2687, 0.05424, 0.2057, 0.08454, 0.2049, 0.0821, 0.2679, 0.3565, 0.8335, 0.3287, 0.8047, 0.3604, 0.8264, 0.1129, 0.7335, 0.08535, 0.7637, 0.0814, 0.7566, 0.0545, 0.3318, 0.0512, 0.2687, 0.0821, 0.2679, 0.08481, 0.331, 0.3834, 0.8598, 0.3565, 0.8335, 0.3604, 0.8264, 0.3911, 0.8459, 0.06401, 0.3926, 0.0545, 0.3318, 0.08481, 0.331, 0.09256, 0.3918, 0.4084, 0.8827, 0.3834, 0.8598, 0.3911, 0.8459, 0.4197, 0.8624, 0.0814, 0.7566, 0.05133, 0.7801, 0.04596, 0.7645, 0.07866, 0.7486, 0.0821, 0.2679, 0.08454, 0.2049, 0.1199, 0.2042, 0.1182, 0.2672, 0.3604, 0.8264, 0.3287, 0.8047, 0.3632, 0.8185, 0.1129, 0.7335, 0.0814, 0.7566, 0.07866, 0.7486, 0.08481, 0.331, 0.0821, 0.2679, 0.1182, 0.2672, 0.1202, 0.3303, 0.3911, 0.8459, 0.3604, 0.8264, 0.3632, 0.8185, 0.3965, 0.8303, 0.09256, 0.3918, 0.08481, 0.331, 0.1202, 0.3303, 0.1259, 0.3912, 0.4197, 0.8624, 0.3911, 0.8459, 0.3965, 0.8303, 0.4275, 0.8398, 0.1051, 0.448, 0.09256, 0.3918, 0.1259, 0.3912, 0.135, 0.4475, 0.1209, 0.04049, 0.1411, 0.000889, 0.1611, 0.0005115, 0.1463, 0.04001, 0.1218, 0.4975, 0.1051, 0.448, 0.135, 0.4475, 0.1473, 0.497, 0.1043, 0.08898, 0.1209, 0.04049, 0.1463, 0.04001, 0.1343, 0.08841, 0.1422, 0.5382, 0.1218, 0.4975, 0.1473, 0.497, 0.1622, 0.5379, 0.09204, 0.1445, 0.1043, 0.08898, 0.1343, 0.08841, 0.1253, 0.1439, 0.05133, 0.7801, 0.02384, 0.8032, 0.01605, 0.7806, 0.04596, 0.7645, 0.08454, 0.2049, 0.09204, 0.1445, 0.1253, 0.1439, 0.1199, 0.2042, 0.1463, 0.04001, 0.1611, 0.0005115, 0.1832, 0.000231, 0.1745, 0.03965, 0.1473, 0.497, 0.135, 0.4475, 0.1681, 0.447, 0.1754, 0.4966, 0.1343, 0.08841, 0.1463, 0.04001, 0.1745, 0.03965, 0.1674, 0.08799, 0.1622, 0.5379, 0.1473, 0.497, 0.1754, 0.4966, 0.1843, 0.5376, 0.1253, 0.1439, 0.1343, 0.08841, 0.1674, 0.08799, 0.1621, 0.1434, 0.04596, 0.7645, 0.01605, 0.7806, 0.01201, 0.7563, 0.04317, 0.7478, 0.1199, 0.2042, 0.1253, 0.1439, 0.1621, 0.1434, 0.1589, 0.2037, 0.07866, 0.7486, 0.04596, 0.7645, 0.04317, 0.7478, 0.07724, 0.7401, 0.1182, 0.2672, 0.1199, 0.2042, 0.1589, 0.2037, 0.158, 0.2667, 0.3632, 0.8185, 0.3287, 0.8047, 0.3646, 0.8099, 0.1129, 0.7335, 0.07866, 0.7486, 0.07724, 0.7401, 0.1202, 0.3303, 0.1182, 0.2672, 0.158, 0.2667, 0.1592, 0.3298, 0.3965, 0.8303, 0.3632, 0.8185, 0.3646, 0.8099, 0.3993, 0.8136, 0.1259, 0.3912, 0.1202, 0.3303, 0.1592, 0.3298, 0.1626, 0.3907, 0.4275, 0.8398, 0.3965, 0.8303, 0.3993, 0.8136, 0.4315, 0.8155, 0.135, 0.4475, 0.1259, 0.3912, 0.1626, 0.3907, 0.1681, 0.447, 0.158, 0.2667, 0.1589, 0.2037, 0.2002, 0.2034, 0.2, 0.2664, 0.3646, 0.8099, 0.3287, 0.8047, 0.3646, 0.8012, 0.1129, 0.7335, 0.07724, 0.7401, 0.0772, 0.7313, 0.1592, 0.3298, 0.158, 0.2667, 0.2, 0.2664, 0.2004, 0.3295, 0.3993, 0.8136, 0.3646, 0.8099, 0.3646, 0.8012, 0.3994, 0.7964, 0.1626, 0.3907, 0.1592, 0.3298, 0.2004, 0.3295, 0.2015, 0.3904, 0.4315, 0.8155, 0.3993, 0.8136, 0.3994, 0.7964, 0.4316, 0.7906, 0.1681, 0.447, 0.1626, 0.3907, 0.2015, 0.3904, 0.2031, 0.4468, 0.1745, 0.03965, 0.1832, 0.000231, 0.2066, 5.83e-05, 0.2042, 0.03943, 0.1754, 0.4966, 0.1681, 0.447, 0.2031, 0.4468, 0.2052, 0.4964, 0.1674, 0.08799, 0.1745, 0.03965, 0.2042, 0.03943, 0.2023, 0.08773, 0.1843, 0.5376, 0.1754, 0.4966, 0.2052, 0.4964, 0.2077, 0.5374, 0.1621, 0.1434, 0.1674, 0.08799, 0.2023, 0.08773, 0.201, 0.1431, 0.04317, 0.7478, 0.01201, 0.7563, 0.01188, 0.7314, 0.04309, 0.7306, 0.1589, 0.2037, 0.1621, 0.1434, 0.201, 0.1431, 0.2002, 0.2034, 0.07724, 0.7401, 0.04317, 0.7478, 0.04309, 0.7306, 0.0772, 0.7313, 0.2052, 0.4964, 0.2031, 0.4468, 0.2385, 0.4467, 0.2353, 0.4963, 0.2023, 0.08773, 0.2042, 0.03943, 0.2344, 0.03936, 0.2378, 0.08765, 0.2077, 0.5374, 0.2052, 0.4964, 0.2353, 0.4963, 0.2314, 0.5374, 0.201, 0.1431, 0.2023, 0.08773, 0.2378, 0.08765, 0.2404, 0.143, 0.04309, 0.7306, 0.01188, 0.7314, 0.01567, 0.7068, 0.0457, 0.7137, 0.2002, 0.2034, 0.201, 0.1431, 0.2404, 0.143, 0.242, 0.2033, 0.0772, 0.7313, 0.04309, 0.7306, 0.0457, 0.7137, 0.07853, 0.7227, 0.2, 0.2664, 0.2002, 0.2034, 0.242, 0.2033, 0.2427, 0.2663, 0.3646, 0.8012, 0.3287, 0.8047, 0.3633, 0.7926, 0.1129, 0.7335, 0.0772, 0.7313, 0.07853, 0.7227, 0.2004, 0.3295, 0.2, 0.2664, 0.2427, 0.2663, 0.2423, 0.3294, 0.3994, 0.7964, 0.3646, 0.8012, 0.3633, 0.7926, 0.3968, 0.7795, 0.2015, 0.3904, 0.2004, 0.3295, 0.2423, 0.3294, 0.2409, 0.3903, 0.4316, 0.7906, 0.3994, 0.7964, 0.3968, 0.7795, 0.4278, 0.766, 0.2031, 0.4468, 0.2015, 0.3904, 0.2409, 0.3903, 0.2385, 0.4467, 0.2042, 0.03943, 0.2066, 5.83e-05, 0.2303, 0.0, 0.2344, 0.03936, 0.1129, 0.7335, 0.07853, 0.7227, 0.08118, 0.7145, 0.2423, 0.3294, 0.2427, 0.2663, 0.2843, 0.2664, 0.2831, 0.3295, 0.3968, 0.7795, 0.3633, 0.7926, 0.3606, 0.7844, 0.3915, 0.7634, 0.2409, 0.3903, 0.2423, 0.3294, 0.2831, 0.3295, 0.2794, 0.3904, 0.4278, 0.766, 0.3968, 0.7795, 0.3915, 0.7634, 0.4203, 0.7427, 0.2385, 0.4467, 0.2409, 0.3903, 0.2794, 0.3904, 0.2732, 0.4468, 0.2344, 0.03936, 0.2303, 0.0, 0.2534, 5.83e-05, 0.2638, 0.03943, 0.2353, 0.4963, 0.2385, 0.4467, 0.2732, 0.4468, 0.2648, 0.4964, 0.2378, 0.08765, 0.2344, 0.03936, 0.2638, 0.03943, 0.2724, 0.08773, 0.2314, 0.5374, 0.2353, 0.4963, 0.2648, 0.4964, 0.2545, 0.5374, 0.2404, 0.143, 0.2378, 0.08765, 0.2724, 0.08773, 0.2788, 0.1431, 0.0457, 0.7137, 0.01567, 0.7068, 0.02324, 0.6835, 0.05091, 0.6976, 0.242, 0.2033, 0.2404, 0.143, 0.2788, 0.1431, 0.2828, 0.2034, 0.07853, 0.7227, 0.0457, 0.7137, 0.05091, 0.6976, 0.08118, 0.7145, 0.2427, 0.2663, 0.242, 0.2033, 0.2828, 0.2034, 0.2843, 0.2664, 0.3633, 0.7926, 0.3287, 0.8047, 0.3606, 0.7844, 0.2545, 0.5374, 0.2648, 0.4964, 0.2924, 0.4966, 0.2762, 0.5376, 0.2788, 0.1431, 0.2724, 0.08773, 0.3048, 0.08799, 0.3149, 0.1434, 0.05091, 0.6976, 0.02324, 0.6835, 0.03429, 0.6623, 0.05852, 0.683, 0.2828, 0.2034, 0.2788, 0.1431, 0.3149, 0.1434, 0.3211, 0.2037, 0.08118, 0.7145, 0.05091, 0.6976, 0.05852, 0.683, 0.08506, 0.7071, 0.2843, 0.2664, 0.2828, 0.2034, 0.3211, 0.2037, 0.3233, 0.2667, 0.3606, 0.7844, 0.3287, 0.8047, 0.3567, 0.7769, 0.1129, 0.7335, 0.08118, 0.7145, 0.08506, 0.7071, 0.2831, 0.3295, 0.2843, 0.2664, 0.3233, 0.2667, 0.3214, 0.3298, 0.3915, 0.7634, 0.3606, 0.7844, 0.3567, 0.7769, 0.3839, 0.7488, 0.2794, 0.3904, 0.2831, 0.3295, 0.3214, 0.3298, 0.3154, 0.3907, 0.4203, 0.7427, 0.3915, 0.7634, 0.3839, 0.7488, 0.4092, 0.7215, 0.2732, 0.4468, 0.2794, 0.3904, 0.3154, 0.3907, 0.3056, 0.447, 0.2638, 0.03943, 0.2534, 5.83e-05, 0.2751, 0.000231, 0.2914, 0.03965, 0.2648, 0.4964, 0.2732, 0.4468, 0.3056, 0.447, 0.2924, 0.4966, 0.2724, 0.08773, 0.2638, 0.03943, 0.2914, 0.03965, 0.3048, 0.08799, 0.3839, 0.7488, 0.3567, 0.7769, 0.3518, 0.7705, 0.3742, 0.7363, 0.3154, 0.3907, 0.3214, 0.3298, 0.3556, 0.3303, 0.3476, 0.3912, 0.4092, 0.7215, 0.3839, 0.7488, 0.3742, 0.7363, 0.3951, 0.7033, 0.3056, 0.447, 0.3154, 0.3907, 0.3476, 0.3912, 0.3346, 0.4475, 0.4316, 0.696, 0.4092, 0.7215, 0.3951, 0.7033, 0.4137, 0.6728, 0.2924, 0.4966, 0.3056, 0.447, 0.3346, 0.4475, 0.317, 0.497, 0.3048, 0.08799, 0.2914, 0.03965, 0.3161, 0.04001, 0.3339, 0.08841, 0.2762, 0.5376, 0.2924, 0.4966, 0.317, 0.497, 0.2956, 0.5379, 0.3149, 0.1434, 0.3048, 0.08799, 0.3339, 0.08841, 0.3471, 0.1439, 0.05852, 0.683, 0.03429, 0.6623, 0.04839, 0.6441, 0.06824, 0.6705, 0.3211, 0.2037, 0.3149, 0.1434, 0.3471, 0.1439, 0.3553, 0.2042, 0.08506, 0.7071, 0.05852, 0.683, 0.06824, 0.6705, 0.09002, 0.7007, 0.3233, 0.2667, 0.3211, 0.2037, 0.3553, 0.2042, 0.3582, 0.2672, 0.3567, 0.7769, 0.3287, 0.8047, 0.3518, 0.7705, 0.1129, 0.7335, 0.08506, 0.7071, 0.09002, 0.7007, 0.3214, 0.3298, 0.3233, 0.2667, 0.3582, 0.2672, 0.3556, 0.3303, 0.3471, 0.1439, 0.3339, 0.08841, 0.3583, 0.08898, 0.3743, 0.1445, 0.06824, 0.6705, 0.04839, 0.6441, 0.06501, 0.6295, 0.07968, 0.6605, 0.3553, 0.2042, 0.3471, 0.1439, 0.3743, 0.1445, 0.3842, 0.2049, 0.09002, 0.7007, 0.06824, 0.6705, 0.07968, 0.6605, 0.09585, 0.6956, 0.3582, 0.2672, 0.3553, 0.2042, 0.3842, 0.2049, 0.3876, 0.2679, 0.3518, 0.7705, 0.3287, 0.8047, 0.346, 0.7654, 0.1129, 0.7335, 0.09002, 0.7007, 0.09585, 0.6956, 0.3556, 0.3303, 0.3582, 0.2672, 0.3876, 0.2679, 0.3845, 0.331, 0.3742, 0.7363, 0.3518, 0.7705, 0.346, 0.7654, 0.3628, 0.7263, 0.3476, 0.3912, 0.3556, 0.3303, 0.3845, 0.331, 0.3748, 0.3918, 0.3951, 0.7033, 0.3742, 0.7363, 0.3628, 0.7263, 0.3785, 0.6887, 0.3346, 0.4475, 0.3476, 0.3912, 0.3748, 0.3918, 0.3591, 0.448, 0.4137, 0.6728, 0.3951, 0.7033, 0.3785, 0.6887, 0.3925, 0.6543, 0.317, 0.497, 0.3346, 0.4475, 0.3591, 0.448, 0.3378, 0.4975, 0.3339, 0.08841, 0.3161, 0.04001, 0.3369, 0.04049, 0.3583, 0.08898, 0.2956, 0.5379, 0.317, 0.497, 0.3378, 0.4975, 0.3119, 0.5382, 0.3748, 0.3918, 0.3845, 0.331, 0.4068, 0.3318, 0.3959, 0.3926, 0.3785, 0.6887, 0.3628, 0.7263, 0.35, 0.7192, 0.36, 0.6784, 0.3591, 0.448, 0.3748, 0.3918, 0.3959, 0.3926, 0.3781, 0.4487, 0.3925, 0.6543, 0.3785, 0.6887, 0.36, 0.6784, 0.369, 0.6412, 0.3378, 0.4975, 0.3591, 0.448, 0.3781, 0.4487, 0.354, 0.4981, 0.4043, 0.6243, 0.3925, 0.6543, 0.369, 0.6412, 0.3766, 0.6089, 0.06501, 0.6295, 0.05239, 0.604, 0.07594, 0.5908, 0.08351, 0.6192, 0.3743, 0.1445, 0.3583, 0.08898, 0.3773, 0.08967, 0.3954, 0.1453, 0.07968, 0.6605, 0.06501, 0.6295, 0.08351, 0.6192, 0.09242, 0.6534, 0.3842, 0.2049, 0.3743, 0.1445, 0.3954, 0.1453, 0.4066, 0.2057, 0.09585, 0.6956, 0.07968, 0.6605, 0.09242, 0.6534, 0.1023, 0.692, 0.3876, 0.2679, 0.3842, 0.2049, 0.4066, 0.2057, 0.4104, 0.2687, 0.346, 0.7654, 0.3287, 0.8047, 0.3395, 0.7618, 0.1129, 0.7335, 0.09585, 0.6956, 0.1023, 0.692, 0.3845, 0.331, 0.3876, 0.2679, 0.4104, 0.2687, 0.4068, 0.3318, 0.3628, 0.7263, 0.346, 0.7654, 0.3395, 0.7618, 0.35, 0.7192, 0.09242, 0.6534, 0.08351, 0.6192, 0.1032, 0.6135, 0.106, 0.6494, 0.4066, 0.2057, 0.3954, 0.1453, 0.4096, 0.1461, 0.4216, 0.2066, 0.1023, 0.692, 0.09242, 0.6534, 0.106, 0.6494, 0.1093, 0.69, 0.4104, 0.2687, 0.4066, 0.2057, 0.4216, 0.2066, 0.4258, 0.2696, 0.3395, 0.7618, 0.3287, 0.8047, 0.3326, 0.7598, 0.1129, 0.7335, 0.1023, 0.692, 0.1093, 0.69, 0.4068, 0.3318, 0.4104, 0.2687, 0.4258, 0.2696, 0.4219, 0.3327, 0.35, 0.7192, 0.3395, 0.7618, 0.3326, 0.7598, 0.3365, 0.7152, 0.3959, 0.3926, 0.4068, 0.3318, 0.4219, 0.3327, 0.4101, 0.3934, 0.36, 0.6784, 0.35, 0.7192, 0.3365, 0.7152, 0.3403, 0.6727, 0.3781, 0.4487, 0.3959, 0.3926, 0.4101, 0.3934, 0.3908, 0.4495, 0.369, 0.6412, 0.36, 0.6784, 0.3403, 0.6727, 0.3439, 0.6339, 0.07594, 0.5908, 0.07, 0.5693, 0.09943, 0.5608, 0.101, 0.5836, 0.3766, 0.6089, 0.369, 0.6412, 0.3439, 0.6339, 0.3472, 0.6003, 0.08351, 0.6192, 0.07594, 0.5908, 0.101, 0.5836, 0.1032, 0.6135, 0.3826, 0.5827, 0.3766, 0.6089, 0.3472, 0.6003, 0.35, 0.5732, 0.3403, 0.6727, 0.3365, 0.7152, 0.3227, 0.7146, 0.3203, 0.6719, 0.09943, 0.5608, 0.09863, 0.546, 0.132, 0.5446, 0.1295, 0.5595, 0.3439, 0.6339, 0.3403, 0.6727, 0.3203, 0.6719, 0.3184, 0.6329, 0.101, 0.5836, 0.09943, 0.5608, 0.1295, 0.5595, 0.1265, 0.5825, 0.3472, 0.6003, 0.3439, 0.6339, 0.3184, 0.6329, 0.3172, 0.5991, 0.1032, 0.6135, 0.101, 0.5836, 0.1265, 0.5825, 0.1232, 0.6127, 0.35, 0.5732, 0.3472, 0.6003, 0.3172, 0.5991, 0.3166, 0.5718, 0.106, 0.6494, 0.1032, 0.6135, 0.1232, 0.6127, 0.1198, 0.6489, 0.3521, 0.5536, 0.35, 0.5732, 0.3166, 0.5718, 0.3167, 0.5521, 0.1093, 0.69, 0.106, 0.6494, 0.1198, 0.6489, 0.1163, 0.6897, 0.4258, 0.2696, 0.4216, 0.2066, 0.4288, 0.2076, 0.4331, 0.2706, 0.3326, 0.7598, 0.3287, 0.8047, 0.3255, 0.7595, 0.1129, 0.7335, 0.1093, 0.69, 0.1163, 0.6897, 0.4219, 0.3327, 0.4258, 0.2696, 0.4331, 0.2706, 0.4291, 0.3337, 0.3365, 0.7152, 0.3326, 0.7598, 0.3255, 0.7595, 0.3227, 0.7146, 0.4101, 0.3934, 0.4219, 0.3327, 0.4291, 0.3337, 0.4168, 0.3944, 0.3167, 0.5521, 0.3166, 0.5718, 0.2838, 0.5785, 0.2819, 0.5592, 0.1163, 0.6897, 0.1198, 0.6489, 0.1334, 0.6516, 0.1232, 0.6911, 0.3174, 0.5408, 0.3167, 0.5521, 0.2819, 0.5592, 0.282, 0.548, 0.3255, 0.7595, 0.3287, 0.8047, 0.3186, 0.7609, 0.1129, 0.7335, 0.1163, 0.6897, 0.1232, 0.6911, 0.3189, 0.5382, 0.3174, 0.5408, 0.282, 0.548, 0.2841, 0.5453, 0.3227, 0.7146, 0.3255, 0.7595, 0.3186, 0.7609, 0.3091, 0.7174, 0.132, 0.5446, 0.134, 0.5382, 0.1688, 0.5453, 0.1648, 0.5512, 0.3203, 0.6719, 0.3227, 0.7146, 0.3091, 0.7174, 0.3005, 0.6759, 0.1295, 0.5595, 0.132, 0.5446, 0.1648, 0.5512, 0.159, 0.5655, 0.3184, 0.6329, 0.3203, 0.6719, 0.3005, 0.6759, 0.2933, 0.638, 0.1265, 0.5825, 0.1295, 0.5595, 0.159, 0.5655, 0.1516, 0.5876, 0.3172, 0.5991, 0.3184, 0.6329, 0.2933, 0.638, 0.2877, 0.6051, 0.1232, 0.6127, 0.1265, 0.5825, 0.1516, 0.5876, 0.143, 0.6167, 0.3166, 0.5718, 0.3172, 0.5991, 0.2877, 0.6051, 0.2838, 0.5785, 0.1198, 0.6489, 0.1232, 0.6127, 0.143, 0.6167, 0.1334, 0.6516, 0.159, 0.5655, 0.1648, 0.5512, 0.1957, 0.5658, 0.1868, 0.5786, 0.2933, 0.638, 0.3005, 0.6759, 0.282, 0.6847, 0.2696, 0.6491, 0.1516, 0.5876, 0.159, 0.5655, 0.1868, 0.5786, 0.1753, 0.5987, 0.2877, 0.6051, 0.2933, 0.638, 0.2696, 0.6491, 0.2598, 0.6182, 0.143, 0.6167, 0.1516, 0.5876, 0.1753, 0.5987, 0.1615, 0.6254, 0.2838, 0.5785, 0.2877, 0.6051, 0.2598, 0.6182, 0.2529, 0.593, 0.1334, 0.6516, 0.143, 0.6167, 0.1615, 0.6254, 0.1462, 0.6576, 0.2819, 0.5592, 0.2838, 0.5785, 0.2529, 0.593, 0.249, 0.5747, 0.1232, 0.6911, 0.1334, 0.6516, 0.1462, 0.6576, 0.1298, 0.6941, 0.8662, 0.2717, 0.8619, 0.3348, 0.8528, 0.3337, 0.8569, 0.2706, 0.3186, 0.7609, 0.3287, 0.8047, 0.3121, 0.764, 0.1129, 0.7335, 0.1232, 0.6911, 0.1298, 0.6941, 0.8622, 0.2087, 0.8662, 0.2717, 0.8569, 0.2706, 0.853, 0.2076, 0.3091, 0.7174, 0.3186, 0.7609, 0.3121, 0.764, 0.2963, 0.7234, 0.85, 0.1481, 0.8622, 0.2087, 0.853, 0.2076, 0.8414, 0.1471, 0.3005, 0.6759, 0.3091, 0.7174, 0.2963, 0.7234, 0.282, 0.6847, 0.1298, 0.6941, 0.1462, 0.6576, 0.1577, 0.6667, 0.1356, 0.6987, 0.8569, 0.2706, 0.8528, 0.3337, 0.8358, 0.3327, 0.8396, 0.2696, 0.3121, 0.764, 0.3287, 0.8047, 0.3062, 0.7686, 0.1129, 0.7335, 0.1298, 0.6941, 0.1356, 0.6987, 0.853, 0.2076, 0.8569, 0.2706, 0.8396, 0.2696, 0.8361, 0.2066, 0.2963, 0.7234, 0.3121, 0.764, 0.3062, 0.7686, 0.2847, 0.7325, 0.8414, 0.1471, 0.853, 0.2076, 0.8361, 0.2066, 0.8254, 0.1461, 0.282, 0.6847, 0.2963, 0.7234, 0.2847, 0.7325, 0.2652, 0.6978, 0.8224, 0.0913, 0.8414, 0.1471, 0.8254, 0.1461, 0.808, 0.09045, 0.2696, 0.6491, 0.282, 0.6847, 0.2652, 0.6978, 0.2483, 0.6658, 0.1753, 0.5987, 0.1868, 0.5786, 0.2119, 0.5983, 0.1966, 0.6155, 0.2598, 0.6182, 0.2696, 0.6491, 0.2483, 0.6658, 0.2347, 0.6378, 0.1615, 0.6254, 0.1753, 0.5987, 0.1966, 0.6155, 0.1783, 0.6386, 0.8409, 0.3944, 0.8217, 0.4504, 0.8073, 0.4495, 0.8249, 0.3934, 0.1462, 0.6576, 0.1615, 0.6254, 0.1783, 0.6386, 0.1577, 0.6667, 0.8528, 0.3337, 0.8409, 0.3944, 0.8249, 0.3934, 0.8358, 0.3327, 0.7846, 0.04174, 0.808, 0.09045, 0.7876, 0.08967, 0.7672, 0.04108, 0.8073, 0.4495, 0.7836, 0.4987, 0.7663, 0.4981, 0.7869, 0.4487, 0.1783, 0.6386, 0.1966, 0.6155, 0.2148, 0.6371, 0.1926, 0.6556, 0.8249, 0.3934, 0.8073, 0.4495, 0.7869, 0.4487, 0.8022, 0.3926, 0.1577, 0.6667, 0.1783, 0.6386, 0.1926, 0.6556, 0.1676, 0.6784, 0.8358, 0.3327, 0.8249, 0.3934, 0.8022, 0.3926, 0.8117, 0.3318, 0.1356, 0.6987, 0.1577, 0.6667, 0.1676, 0.6784, 0.1407, 0.7047, 0.8396, 0.2696, 0.8358, 0.3327, 0.8117, 0.3318, 0.815, 0.2687, 0.3062, 0.7686, 0.3287, 0.8047, 0.3012, 0.7746, 0.1129, 0.7335, 0.1356, 0.6987, 0.1407, 0.7047, 0.8361, 0.2066, 0.8396, 0.2696, 0.815, 0.2687, 0.812, 0.2057, 0.2847, 0.7325, 0.3062, 0.7686, 0.3012, 0.7746, 0.2749, 0.7442, 0.8254, 0.1461, 0.8361, 0.2066, 0.812, 0.2057, 0.8027, 0.1453, 0.2652, 0.6978, 0.2847, 0.7325, 0.2749, 0.7442, 0.2509, 0.7148, 0.808, 0.09045, 0.8254, 0.1461, 0.8027, 0.1453, 0.7876, 0.08967, 0.2483, 0.6658, 0.2652, 0.6978, 0.2509, 0.7148, 0.2301, 0.6875, 0.3012, 0.7746, 0.3287, 0.8047, 0.2972, 0.7817, 0.1129, 0.7335, 0.1407, 0.7047, 0.1446, 0.7118, 0.812, 0.2057, 0.815, 0.2687, 0.7841, 0.2679, 0.7817, 0.2049, 0.2749, 0.7442, 0.3012, 0.7746, 0.2972, 0.7817, 0.2671, 0.7581, 0.8027, 0.1453, 0.812, 0.2057, 0.7817, 0.2049, 0.7742, 0.1445, 0.2509, 0.7148, 0.2749, 0.7442, 0.2671, 0.7581, 0.2397, 0.735, 0.7876, 0.08967, 0.8027, 0.1453, 0.7742, 0.1445, 0.7619, 0.08898, 0.2301, 0.6875, 0.2509, 0.7148, 0.2397, 0.735, 0.2158, 0.7132, 0.7672, 0.04108, 0.7876, 0.08967, 0.7619, 0.08898, 0.7454, 0.04049, 0.7869, 0.4487, 0.7663, 0.4981, 0.7444, 0.4975, 0.7612, 0.448, 0.7423, 0.001349, 0.7672, 0.04108, 0.7454, 0.04049, 0.7251, 0.000889, 0.8022, 0.3926, 0.7869, 0.4487, 0.7612, 0.448, 0.7737, 0.3918, 0.1676, 0.6784, 0.1926, 0.6556, 0.2038, 0.6758, 0.1753, 0.6923, 0.8117, 0.3318, 0.8022, 0.3926, 0.7737, 0.3918, 0.7814, 0.331, 0.1407, 0.7047, 0.1676, 0.6784, 0.1753, 0.6923, 0.1446, 0.7118, 0.815, 0.2687, 0.8117, 0.3318, 0.7814, 0.331, 0.7841, 0.2679, 0.7612, 0.448, 0.7444, 0.4975, 0.7189, 0.497, 0.7312, 0.4475, 0.7251, 0.000889, 0.7454, 0.04049, 0.7199, 0.04001, 0.7051, 0.0005115, 0.7737, 0.3918, 0.7612, 0.448, 0.7312, 0.4475, 0.7403, 0.3912, 0.1753, 0.6923, 0.2038, 0.6758, 0.2116, 0.6985, 0.1807, 0.708, 0.7814, 0.331, 0.7737, 0.3918, 0.7403, 0.3912, 0.746, 0.3303, 0.1446, 0.7118, 0.1753, 0.6923, 0.1807, 0.708, 0.1473, 0.7198, 0.7841, 0.2679, 0.7814, 0.331, 0.746, 0.3303, 0.7481, 0.2672, 0.2972, 0.7817, 0.3287, 0.8047, 0.2945, 0.7896, 0.1129, 0.7335, 0.1446, 0.7118, 0.1473, 0.7198, 0.7817, 0.2049, 0.7841, 0.2679, 0.7481, 0.2672, 0.7463, 0.2042, 0.2671, 0.7581, 0.2972, 0.7817, 0.2945, 0.7896, 0.2618, 0.7738, 0.7742, 0.1445, 0.7817, 0.2049, 0.7463, 0.2042, 0.7409, 0.1439, 0.2397, 0.735, 0.2671, 0.7581, 0.2618, 0.7738, 0.2319, 0.7577, 0.7619, 0.08898, 0.7742, 0.1445, 0.7409, 0.1439, 0.7319, 0.08841, 0.7444, 0.4975, 0.724, 0.5382, 0.704, 0.5379, 0.7189, 0.497, 0.7454, 0.04049, 0.7619, 0.08898, 0.7319, 0.08841, 0.7199, 0.04001, 0.7463, 0.2042, 0.7481, 0.2672, 0.7082, 0.2667, 0.7073, 0.2037, 0.2618, 0.7738, 0.2945, 0.7896, 0.293, 0.7982, 0.259, 0.7905, 0.7409, 0.1439, 0.7463, 0.2042, 0.7073, 0.2037, 0.7041, 0.1434, 0.2319, 0.7577, 0.2618, 0.7738, 0.259, 0.7905, 0.2278, 0.782, 0.7319, 0.08841, 0.7409, 0.1439, 0.7041, 0.1434, 0.6988, 0.08799, 0.7189, 0.497, 0.704, 0.5379, 0.6819, 0.5376, 0.6908, 0.4966, 0.7199, 0.04001, 0.7319, 0.08841, 0.6988, 0.08799, 0.6917, 0.03965, 0.7312, 0.4475, 0.7189, 0.497, 0.6908, 0.4966, 0.6981, 0.447, 0.7051, 0.0005115, 0.7199, 0.04001, 0.6917, 0.03965, 0.683, 0.000231, 0.7403, 0.3912, 0.7312, 0.4475, 0.6981, 0.447, 0.7036, 0.3907, 0.1807, 0.708, 0.2116, 0.6985, 0.2157, 0.7227, 0.1835, 0.7247, 0.746, 0.3303, 0.7403, 0.3912, 0.7036, 0.3907, 0.707, 0.3298, 0.1473, 0.7198, 0.1807, 0.708, 0.1835, 0.7247, 0.1488, 0.7283, 0.7481, 0.2672, 0.746, 0.3303, 0.707, 0.3298, 0.7082, 0.2667, 0.2945, 0.7896, 0.3287, 0.8047, 0.293, 0.7982, 0.1129, 0.7335, 0.1473, 0.7198, 0.1488, 0.7283, 0.683, 0.000231, 0.6917, 0.03965, 0.662, 0.03943, 0.6596, 5.836e-05, 0.7036, 0.3907, 0.6981, 0.447, 0.6631, 0.4468, 0.6647, 0.3904, 0.1835, 0.7247, 0.2157, 0.7227, 0.2158, 0.7476, 0.1836, 0.7418, 0.707, 0.3298, 0.7036, 0.3907, 0.6647, 0.3904, 0.6658, 0.3295, 0.1488, 0.7283, 0.1835, 0.7247, 0.1836, 0.7418, 0.1488, 0.7371, 0.7082, 0.2667, 0.707, 0.3298, 0.6658, 0.3295, 0.6662, 0.2664, 0.293, 0.7982, 0.3287, 0.8047, 0.293, 0.8069, 0.1129, 0.7335, 0.1488, 0.7283, 0.1488, 0.7371, 0.7073, 0.2037, 0.7082, 0.2667, 0.6662, 0.2664, 0.666, 0.2034, 0.259, 0.7905, 0.293, 0.7982, 0.293, 0.8069, 0.2589, 0.8076, 0.7041, 0.1434, 0.7073, 0.2037, 0.666, 0.2034, 0.6652, 0.1431, 0.2278, 0.782, 0.259, 0.7905, 0.2589, 0.8076, 0.2277, 0.8069, 0.6988, 0.08799, 0.7041, 0.1434, 0.6652, 0.1431, 0.6639, 0.08773, 0.6908, 0.4966, 0.6819, 0.5376, 0.6585, 0.5374, 0.661, 0.4964, 0.6917, 0.03965, 0.6988, 0.08799, 0.6639, 0.08773, 0.662, 0.03943, 0.6981, 0.447, 0.6908, 0.4966, 0.661, 0.4964, 0.6631, 0.4468, 0.2589, 0.8076, 0.293, 0.8069, 0.2943, 0.8155, 0.2615, 0.8246, 0.6652, 0.1431, 0.666, 0.2034, 0.6242, 0.2033, 0.6258, 0.143, 0.2277, 0.8069, 0.2589, 0.8076, 0.2615, 0.8246, 0.2315, 0.8314, 0.6639, 0.08773, 0.6652, 0.1431, 0.6258, 0.143, 0.6284, 0.08765, 0.661, 0.4964, 0.6585, 0.5374, 0.6348, 0.5374, 0.6309, 0.4963, 0.662, 0.03943, 0.6639, 0.08773, 0.6284, 0.08765, 0.6318, 0.03936, 0.6631, 0.4468, 0.661, 0.4964, 0.6309, 0.4963, 0.6277, 0.4467, 0.6596, 5.836e-05, 0.662, 0.03943, 0.6318, 0.03936, 0.6359, 0.0, 0.6647, 0.3904, 0.6631, 0.4468, 0.6277, 0.4467, 0.6253, 0.3903, 0.1836, 0.7418, 0.2158, 0.7476, 0.212, 0.7722, 0.1809, 0.7588, 0.6658, 0.3295, 0.6647, 0.3904, 0.6253, 0.3903, 0.6239, 0.3294, 0.1488, 0.7371, 0.1836, 0.7418, 0.1809, 0.7588, 0.1475, 0.7457, 0.6662, 0.2664, 0.6658, 0.3295, 0.6239, 0.3294, 0.6236, 0.2663, 0.293, 0.8069, 0.3287, 0.8047, 0.2943, 0.8155, 0.1129, 0.7335, 0.1488, 0.7371, 0.1475, 0.7457, 0.666, 0.2034, 0.6662, 0.2664, 0.6236, 0.2663, 0.6242, 0.2033, 0.6253, 0.3903, 0.6277, 0.4467, 0.593, 0.4468, 0.5869, 0.3904, 0.1809, 0.7588, 0.212, 0.7722, 0.2045, 0.7956, 0.1757, 0.7748, 0.6239, 0.3294, 0.6253, 0.3903, 0.5869, 0.3904, 0.5831, 0.3295, 0.1475, 0.7457, 0.1809, 0.7588, 0.1757, 0.7748, 0.1448, 0.7539, 0.6236, 0.2663, 0.6239, 0.3294, 0.5831, 0.3295, 0.5819, 0.2664, 0.2943, 0.8155, 0.3287, 0.8047, 0.297, 0.8237, 0.1129, 0.7335, 0.1475, 0.7457, 0.1448, 0.7539, 0.6242, 0.2033, 0.6236, 0.2663, 0.5819, 0.2664, 0.5834, 0.2034, 0.2615, 0.8246, 0.2943, 0.8155, 0.297, 0.8237, 0.2667, 0.8406, 0.6258, 0.143, 0.6242, 0.2033, 0.5834, 0.2034, 0.5874, 0.1431, 0.2315, 0.8314, 0.2615, 0.8246, 0.2667, 0.8406, 0.239, 0.8548, 0.6284, 0.08765, 0.6258, 0.143, 0.5874, 0.1431, 0.5938, 0.08773, 0.6309, 0.4963, 0.6348, 0.5374, 0.6117, 0.5374, 0.6014, 0.4964, 0.6318, 0.03936, 0.6284, 0.08765, 0.5938, 0.08773, 0.6024, 0.03943, 0.6277, 0.4467, 0.6309, 0.4963, 0.6014, 0.4964, 0.593, 0.4468, 0.6359, 0.0, 0.6318, 0.03936, 0.6024, 0.03943, 0.6128, 5.833e-05, 0.5874, 0.1431, 0.5834, 0.2034, 0.5451, 0.2037, 0.5513, 0.1434, 0.239, 0.8548, 0.2667, 0.8406, 0.2743, 0.8552, 0.2501, 0.876, 0.5938, 0.08773, 0.5874, 0.1431, 0.5513, 0.1434, 0.5614, 0.08799, 0.6014, 0.4964, 0.6117, 0.5374, 0.59, 0.5376, 0.5738, 0.4966, 0.6024, 0.03943, 0.5938, 0.08773, 0.5614, 0.08799, 0.5748, 0.03965, 0.593, 0.4468, 0.6014, 0.4964, 0.5738, 0.4966, 0.5606, 0.447, 0.6128, 5.833e-05, 0.6024, 0.03943, 0.5748, 0.03965, 0.5911, 0.0002311, 0.5869, 0.3904, 0.593, 0.4468, 0.5606, 0.447, 0.5508, 0.3907, 0.1757, 0.7748, 0.2045, 0.7956, 0.1934, 0.8167, 0.1681, 0.7894, 0.5831, 0.3295, 0.5869, 0.3904, 0.5508, 0.3907, 0.5448, 0.3298, 0.1448, 0.7539, 0.1757, 0.7748, 0.1681, 0.7894, 0.1409, 0.7613, 0.5819, 0.2664, 0.5831, 0.3295, 0.5448, 0.3298, 0.5429, 0.2667, 0.297, 0.8237, 0.3287, 0.8047, 0.3009, 0.8312, 0.1129, 0.7335, 0.1448, 0.7539, 0.1409, 0.7613, 0.5834, 0.2034, 0.5819, 0.2664, 0.5429, 0.2667, 0.5451, 0.2037, 0.2667, 0.8406, 0.297, 0.8237, 0.3009, 0.8312, 0.2743, 0.8552, 0.1681, 0.7894, 0.1934, 0.8167, 0.1793, 0.835, 0.1584, 0.802, 0.5448, 0.3298, 0.5508, 0.3907, 0.5186, 0.3912, 0.5106, 0.3303, 0.1409, 0.7613, 0.1681, 0.7894, 0.1584, 0.802, 0.136, 0.7677, 0.5429, 0.2667, 0.5448, 0.3298, 0.5106, 0.3303, 0.508, 0.2672, 0.3009, 0.8312, 0.3287, 0.8047, 0.3058, 0.8376, 0.1129, 0.7335, 0.1409, 0.7613, 0.136, 0.7677, 0.5451, 0.2037, 0.5429, 0.2667, 0.508, 0.2672, 0.5109, 0.2042, 0.2743, 0.8552, 0.3009, 0.8312, 0.3058, 0.8376, 0.284, 0.8678, 0.5513, 0.1434, 0.5451, 0.2037, 0.5109, 0.2042, 0.5191, 0.1439, 0.2501, 0.876, 0.2743, 0.8552, 0.284, 0.8678, 0.2642, 0.8942, 0.5614, 0.08799, 0.5513, 0.1434, 0.5191, 0.1439, 0.5324, 0.08841, 0.5738, 0.4966, 0.59, 0.5376, 0.5706, 0.5379, 0.5492, 0.497, 0.5748, 0.03965, 0.5614, 0.08799, 0.5324, 0.08841, 0.5501, 0.04001, 0.5606, 0.447, 0.5738, 0.4966, 0.5492, 0.497, 0.5316, 0.4475, 0.1934, 0.8167, 0.2158, 0.8422, 0.1979, 0.8654, 0.1793, 0.835, 0.5508, 0.3907, 0.5606, 0.447, 0.5316, 0.4475, 0.5186, 0.3912, 0.5324, 0.08841, 0.5191, 0.1439, 0.4919, 0.1445, 0.5079, 0.08898, 0.5492, 0.497, 0.5706, 0.5379, 0.5543, 0.5382, 0.5284, 0.4975, 0.5501, 0.04001, 0.5324, 0.08841, 0.5079, 0.08898, 0.5293, 0.04049, 0.5316, 0.4475, 0.5492, 0.497, 0.5284, 0.4975, 0.5071, 0.448, 0.1793, 0.835, 0.1979, 0.8654, 0.1767, 0.8839, 0.1627, 0.8495, 0.5186, 0.3912, 0.5316, 0.4475, 0.5071, 0.448, 0.4914, 0.3918, 0.1584, 0.802, 0.1793, 0.835, 0.1627, 0.8495, 0.147, 0.812, 0.5106, 0.3303, 0.5186, 0.3912, 0.4914, 0.3918, 0.4818, 0.331, 0.136, 0.7677, 0.1584, 0.802, 0.147, 0.812, 0.1301, 0.7728, 0.508, 0.2672, 0.5106, 0.3303, 0.4818, 0.331, 0.4786, 0.2679, 0.3058, 0.8376, 0.3287, 0.8047, 0.3117, 0.8427, 0.1129, 0.7335, 0.136, 0.7677, 0.1301, 0.7728, 0.5109, 0.2042, 0.508, 0.2672, 0.4786, 0.2679, 0.482, 0.2049, 0.284, 0.8678, 0.3058, 0.8376, 0.3117, 0.8427, 0.2955, 0.8778, 0.5191, 0.1439, 0.5109, 0.2042, 0.482, 0.2049, 0.4919, 0.1445, 0.2642, 0.8942, 0.284, 0.8678, 0.2955, 0.8778, 0.2808, 0.9087, 0.1301, 0.7728, 0.147, 0.812, 0.1342, 0.8191, 0.1237, 0.7764, 0.4786, 0.2679, 0.4818, 0.331, 0.4594, 0.3318, 0.4558, 0.2687, 0.3117, 0.8427, 0.3287, 0.8047, 0.3182, 0.8463, 0.1129, 0.7335, 0.1301, 0.7728, 0.1237, 0.7764, 0.482, 0.2049, 0.4786, 0.2679, 0.4558, 0.2687, 0.4596, 0.2057, 0.2955, 0.8778, 0.3117, 0.8427, 0.3182, 0.8463, 0.3082, 0.8849, 0.4919, 0.1445, 0.482, 0.2049, 0.4596, 0.2057, 0.4708, 0.1453, 0.2808, 0.9087, 0.2955, 0.8778, 0.3082, 0.8849, 0.2993, 0.919, 0.5079, 0.08898, 0.4919, 0.1445, 0.4708, 0.1453, 0.4889, 0.08967, 0.2682, 0.9343, 0.2808, 0.9087, 0.2993, 0.919, 0.2917, 0.9474, 0.1767, 0.8839, 0.1885, 0.9139, 0.1608, 0.9294, 0.1532, 0.8971, 0.5071, 0.448, 0.5284, 0.4975, 0.5122, 0.4981, 0.4882, 0.4487, 0.1627, 0.8495, 0.1767, 0.8839, 0.1532, 0.8971, 0.1442, 0.8598, 0.4914, 0.3918, 0.5071, 0.448, 0.4882, 0.4487, 0.4703, 0.3926, 0.147, 0.812, 0.1627, 0.8495, 0.1442, 0.8598, 0.1342, 0.8191, 0.4818, 0.331, 0.4914, 0.3918, 0.4703, 0.3926, 0.4594, 0.3318, 0.2917, 0.9474, 0.2993, 0.919, 0.319, 0.9247, 0.3168, 0.9547, 0.1532, 0.8971, 0.1608, 0.9294, 0.1314, 0.9379, 0.1281, 0.9043, 0.2858, 0.9689, 0.2917, 0.9474, 0.3168, 0.9547, 0.3152, 0.9775, 0.1442, 0.8598, 0.1532, 0.8971, 0.1281, 0.9043, 0.1245, 0.8655, 0.4703, 0.3926, 0.4882, 0.4487, 0.4754, 0.4495, 0.4561, 0.3934, 0.1342, 0.8191, 0.1442, 0.8598, 0.1245, 0.8655, 0.1207, 0.823, 0.4594, 0.3318, 0.4703, 0.3926, 0.4561, 0.3934, 0.4443, 0.3327, 0.1237, 0.7764, 0.1342, 0.8191, 0.1207, 0.823, 0.1167, 0.7784, 0.4558, 0.2687, 0.4594, 0.3318, 0.4443, 0.3327, 0.4404, 0.2696, 0.3182, 0.8463, 0.3287, 0.8047, 0.3251, 0.8483, 0.1129, 0.7335, 0.1237, 0.7764, 0.1167, 0.7784, 0.4596, 0.2057, 0.4558, 0.2687, 0.4404, 0.2696, 0.4446, 0.2066, 0.3082, 0.8849, 0.3182, 0.8463, 0.3251, 0.8483, 0.3218, 0.8888, 0.4708, 0.1453, 0.4596, 0.2057, 0.4446, 0.2066, 0.4566, 0.1461, 0.2993, 0.919, 0.3082, 0.8849, 0.3218, 0.8888, 0.319, 0.9247, 0.1608, 0.9294, 0.1668, 0.9555, 0.1341, 0.965, 0.1314, 0.9379, 0.4404, 0.2696, 0.4443, 0.3327, 0.4371, 0.3337, 0.4331, 0.2706, 0.3251, 0.8483, 0.3287, 0.8047, 0.3321, 0.8486, 0.1129, 0.7335, 0.1167, 0.7784, 0.1097, 0.7787, 0.4446, 0.2066, 0.4404, 0.2696, 0.4331, 0.2706, 0.4374, 0.2076, 0.3218, 0.8888, 0.3251, 0.8483, 0.3321, 0.8486, 0.3356, 0.8894, 0.1341, 0.965, 0.1363, 0.9846, 0.1009, 0.9861, 0.1008, 0.9664, 0.319, 0.9247, 0.3218, 0.8888, 0.3356, 0.8894, 0.3391, 0.9256, 0.1314, 0.9379, 0.1341, 0.965, 0.1008, 0.9664, 0.1013, 0.9392, 0.3168, 0.9547, 0.319, 0.9247, 0.3391, 0.9256, 0.3423, 0.9557, 0.1281, 0.9043, 0.1314, 0.9379, 0.1013, 0.9392, 0.1026, 0.9054, 0.3152, 0.9775, 0.3168, 0.9547, 0.3423, 0.9557, 0.3453, 0.9787, 0.1245, 0.8655, 0.1281, 0.9043, 0.1026, 0.9054, 0.1044, 0.8664, 0.3144, 0.9923, 0.3152, 0.9775, 0.3453, 0.9787, 0.3478, 0.9937, 0.1207, 0.823, 0.1245, 0.8655, 0.1044, 0.8664, 0.1068, 0.8236, 0.4443, 0.3327, 0.4561, 0.3934, 0.4494, 0.3944, 0.4371, 0.3337, 0.1167, 0.7784, 0.1207, 0.823, 0.1068, 0.8236, 0.1097, 0.7787])
me_sphere.materials.append(mat_material_002)
me_sphere.use_remesh_preserve_volume = False
me_sphere.use_remesh_preserve_attributes = False
me_sphere.use_mirror_vertex_groups = False
me_sphere.update()

# ---- objects
ob_sphere = bpy.data.objects.new('Sphere', me_sphere)
ob_lamp = bpy.data.objects.new('Lamp', light_lamp)
ob_camera = bpy.data.objects.new('Camera', cam_camera)

# ---- transforms, parenting, visibility, modifiers, constraints
ob_sphere.location = (0.0, 0.0, 0.0)
ob_sphere.rotation_euler = (-4.092, 0.7112, -2.048)
ob_sphere.lineart.crease_threshold = 0.0
ob_lamp.location = (5.746, -4.351, 1.289)
ob_lamp.rotation_euler = (0.6503, 0.05522, 1.866)
ob_lamp.lock_rotations_4d = False
ob_lamp.empty_display_type = 'ARROWS'
ob_lamp.color = (0.0, 0.0, 0.0, 0.0)
ob_lamp.lineart.crease_threshold = 0.0
ob_camera.location = (0.07572, -13.8, 0.000948)
ob_camera.rotation_euler = (1.569, 0.01895, -0.00979)
ob_camera.lock_rotations_4d = False
ob_camera.empty_display_type = 'ARROWS'
ob_camera.color = (0.0, 0.0, 0.0, 0.0)
ob_camera.display_type = 'WIRE'
ob_camera.lineart.crease_threshold = 0.0

# ---- collection membership
col_collection_1.objects.link(ob_sphere)
col_collection_1.objects.link(ob_lamp)
col_collection_1.objects.link(ob_camera)

# ---- scene / render settings (as saved in the file)
scene.camera = ob_camera
scene.frame_start = 1; scene.frame_end = 250; scene.frame_set(0)
scene.render.engine = 'BLENDER_EEVEE_NEXT'
scene.render.resolution_percentage = 50
scene.render.dither_intensity = 0.0
scene.cycles.use_denoising = False
scene.cycles.samples = 128
scene.cycles.sampling_pattern = 'TABULATED_SOBOL'
scene.cycles.use_adaptive_sampling = False
scene.cycles.use_light_tree = False
scene.cycles.blur_glossy = 0.0
scene.cycles.sample_clamp_indirect = 0.0
scene.view_settings.view_transform = 'Standard'
bpy.context.view_layer.update()
